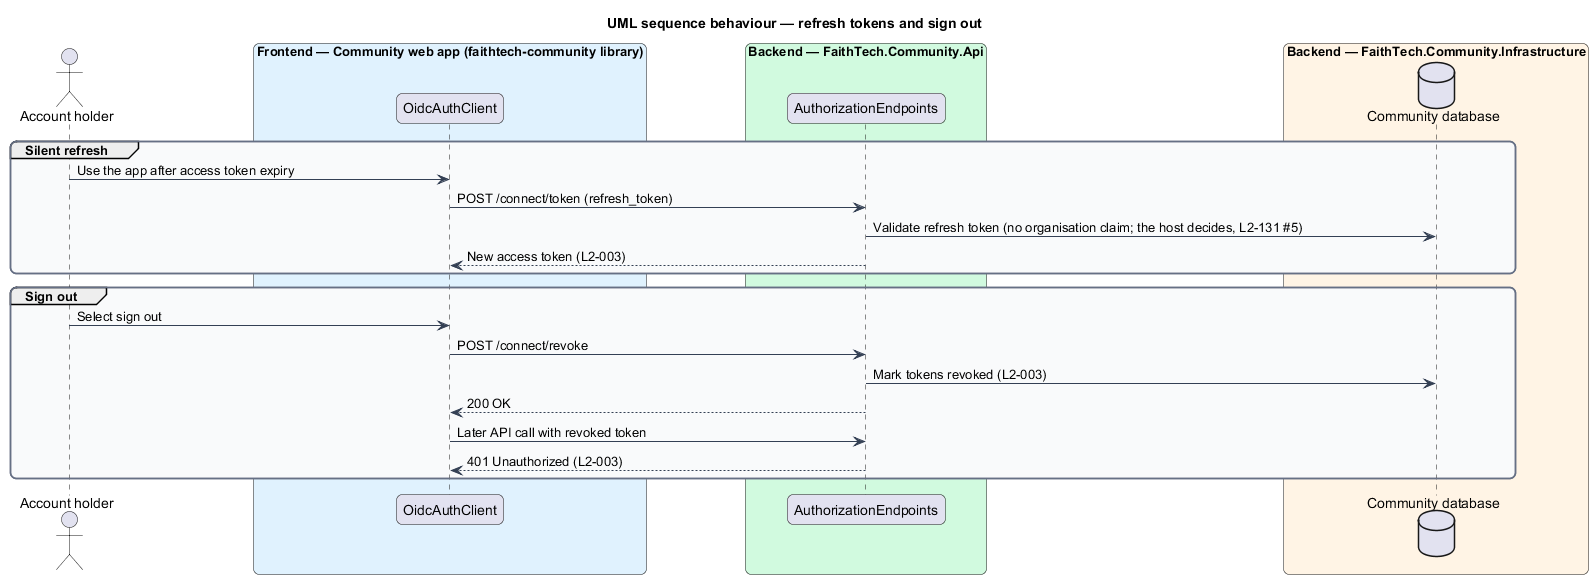

The diagram above was rendered by PlantUML. Its source (embedded in the PNG):
@startuml
title UML sequence behaviour — refresh tokens and sign out
skinparam backgroundColor #FFFFFF
skinparam shadowing false
skinparam roundcorner 12
skinparam defaultFontName Arial
skinparam ArrowColor #344054
skinparam rectangle {
  BorderColor #344054
  FontColor #101828
}
skinparam package {
  BorderColor #667085
  FontColor #101828
  BackgroundColor #F9FAFB
}
actor "Account holder" as actor
box "Frontend — Community web app (faithtech-community library)" #E0F2FE
  participant "OidcAuthClient" as client
end box
box "Backend — FaithTech.Community.Api" #D1FADF
  participant "AuthorizationEndpoints" as ep
end box
box "Backend — FaithTech.Community.Infrastructure" #FFF4E5
  database "Community database" as db
end box
group Silent refresh
  actor -> client : Use the app after access token expiry
  client -> ep : POST /connect/token (refresh_token)
  ep -> db : Validate refresh token (no organisation claim; the host decides, L2-131 #5)
  ep --> client : New access token (L2-003)
end
group Sign out
  actor -> client : Select sign out
  client -> ep : POST /connect/revoke
  ep -> db : Mark tokens revoked (L2-003)
  ep --> client : 200 OK
  client -> ep : Later API call with revoked token
  ep --> client : 401 Unauthorized (L2-003)
end
@enduml